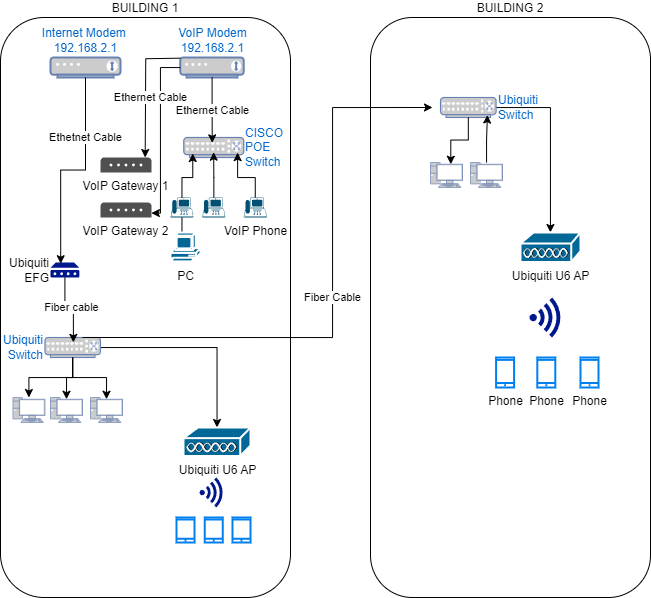

The diagram above was exported from draw.io. Its source (the exported page's mxGraphModel, read from the mxfile embedded in the PNG):
<mxGraphModel dx="1219" dy="713" grid="1" gridSize="10" guides="1" tooltips="1" connect="1" arrows="1" fold="1" page="1" pageScale="1" pageWidth="827" pageHeight="1169" math="0" shadow="0">
  <root>
    <mxCell id="0" />
    <mxCell id="1" parent="0" />
    <mxCell id="h60HWDkxlKDAQllnQinD-2" value="BUILDING 1" style="rounded=1;whiteSpace=wrap;html=1;fillColor=none;labelPosition=center;verticalLabelPosition=top;align=center;verticalAlign=bottom;" parent="1" vertex="1">
      <mxGeometry x="30" y="60" width="290" height="580" as="geometry" />
    </mxCell>
    <mxCell id="h60HWDkxlKDAQllnQinD-3" value="Internet Modem&amp;nbsp;&lt;div&gt;192.168.2.1&lt;/div&gt;" style="fontColor=#0066CC;verticalAlign=bottom;verticalLabelPosition=top;labelPosition=center;align=center;html=1;outlineConnect=0;fillColor=#CCCCCC;strokeColor=#6881B3;gradientColor=none;gradientDirection=north;strokeWidth=2;shape=mxgraph.networks.modem;" parent="1" vertex="1">
      <mxGeometry x="80" y="100" width="70" height="20" as="geometry" />
    </mxCell>
    <mxCell id="h60HWDkxlKDAQllnQinD-4" value="VoIP Modem&lt;div&gt;192.168.2.1&lt;/div&gt;" style="fontColor=#0066CC;verticalAlign=bottom;verticalLabelPosition=top;labelPosition=center;align=center;html=1;outlineConnect=0;fillColor=#CCCCCC;strokeColor=#6881B3;gradientColor=none;gradientDirection=north;strokeWidth=2;shape=mxgraph.networks.modem;" parent="1" vertex="1">
      <mxGeometry x="209.75" y="100" width="63.5" height="20" as="geometry" />
    </mxCell>
    <mxCell id="h60HWDkxlKDAQllnQinD-7" value="CISCO&lt;div&gt;POE&lt;/div&gt;&lt;div&gt;Switch&lt;/div&gt;" style="fontColor=#0066CC;verticalAlign=middle;verticalLabelPosition=middle;labelPosition=right;align=left;html=1;outlineConnect=0;fillColor=#CCCCCC;strokeColor=#6881B3;gradientColor=none;gradientDirection=north;strokeWidth=2;shape=mxgraph.networks.switch;" parent="1" vertex="1">
      <mxGeometry x="213.25" y="180" width="60" height="20" as="geometry" />
    </mxCell>
    <mxCell id="g1iWGbJ-YSlKbIWutZ8G-10" style="edgeStyle=orthogonalEdgeStyle;rounded=0;orthogonalLoop=1;jettySize=auto;html=1;" edge="1" parent="1" source="h60HWDkxlKDAQllnQinD-12" target="h60HWDkxlKDAQllnQinD-26">
      <mxGeometry relative="1" as="geometry" />
    </mxCell>
    <mxCell id="h60HWDkxlKDAQllnQinD-12" value="" style="points=[[0.59,0,0],[0.87,0.015,0],[0.88,0.3,0],[0.99,0.99,0],[0.5,1,0],[0.01,0.99,0],[0.075,0.5,0],[0.17,0.115,0]];verticalLabelPosition=bottom;sketch=0;html=1;verticalAlign=top;aspect=fixed;align=center;pointerEvents=1;shape=mxgraph.cisco19.ip_phone;fillColor=#005073;strokeColor=none;" parent="1" vertex="1">
      <mxGeometry x="200" y="240" width="23" height="20" as="geometry" />
    </mxCell>
    <mxCell id="h60HWDkxlKDAQllnQinD-15" value="" style="points=[[0.59,0,0],[0.87,0.015,0],[0.88,0.3,0],[0.99,0.99,0],[0.5,1,0],[0.01,0.99,0],[0.075,0.5,0],[0.17,0.115,0]];verticalLabelPosition=bottom;sketch=0;html=1;verticalAlign=top;aspect=fixed;align=center;pointerEvents=1;shape=mxgraph.cisco19.ip_phone;fillColor=#005073;strokeColor=none;" parent="1" vertex="1">
      <mxGeometry x="231.75" y="240" width="23" height="20" as="geometry" />
    </mxCell>
    <mxCell id="h60HWDkxlKDAQllnQinD-16" value="VoIP Phone" style="points=[[0.59,0,0],[0.87,0.015,0],[0.88,0.3,0],[0.99,0.99,0],[0.5,1,0],[0.01,0.99,0],[0.075,0.5,0],[0.17,0.115,0]];verticalLabelPosition=bottom;sketch=0;html=1;verticalAlign=top;aspect=fixed;align=center;pointerEvents=1;shape=mxgraph.cisco19.ip_phone;fillColor=#005073;strokeColor=none;" parent="1" vertex="1">
      <mxGeometry x="273.25" y="240" width="23" height="20" as="geometry" />
    </mxCell>
    <mxCell id="h60HWDkxlKDAQllnQinD-26" value="PC" style="shape=mxgraph.cisco.computers_and_peripherals.pc;html=1;pointerEvents=1;dashed=0;fillColor=#036897;strokeColor=#ffffff;strokeWidth=2;verticalLabelPosition=bottom;verticalAlign=top;align=center;outlineConnect=0;" parent="1" vertex="1">
      <mxGeometry x="200" y="275" width="30" height="30" as="geometry" />
    </mxCell>
    <mxCell id="h60HWDkxlKDAQllnQinD-29" value="VoIP Gateway 1" style="sketch=0;pointerEvents=1;shadow=0;dashed=0;html=1;strokeColor=none;fillColor=#505050;labelPosition=center;verticalLabelPosition=bottom;verticalAlign=top;outlineConnect=0;align=center;shape=mxgraph.office.communications.voip_gateway;" parent="1" vertex="1">
      <mxGeometry x="130" y="200" width="51" height="15" as="geometry" />
    </mxCell>
    <mxCell id="h60HWDkxlKDAQllnQinD-31" style="edgeStyle=orthogonalEdgeStyle;rounded=0;orthogonalLoop=1;jettySize=auto;html=1;entryX=0.15;entryY=0.8;entryDx=0;entryDy=0;entryPerimeter=0;" parent="1" source="h60HWDkxlKDAQllnQinD-12" target="h60HWDkxlKDAQllnQinD-7" edge="1">
      <mxGeometry relative="1" as="geometry" />
    </mxCell>
    <mxCell id="h60HWDkxlKDAQllnQinD-32" style="edgeStyle=orthogonalEdgeStyle;rounded=0;orthogonalLoop=1;jettySize=auto;html=1;entryX=0.498;entryY=0.733;entryDx=0;entryDy=0;entryPerimeter=0;" parent="1" source="h60HWDkxlKDAQllnQinD-15" target="h60HWDkxlKDAQllnQinD-7" edge="1">
      <mxGeometry relative="1" as="geometry" />
    </mxCell>
    <mxCell id="h60HWDkxlKDAQllnQinD-33" style="edgeStyle=orthogonalEdgeStyle;rounded=0;orthogonalLoop=1;jettySize=auto;html=1;entryX=0.898;entryY=0.756;entryDx=0;entryDy=0;entryPerimeter=0;" parent="1" source="h60HWDkxlKDAQllnQinD-16" target="h60HWDkxlKDAQllnQinD-7" edge="1">
      <mxGeometry relative="1" as="geometry" />
    </mxCell>
    <mxCell id="h60HWDkxlKDAQllnQinD-35" value="VoIP Gateway 2" style="sketch=0;pointerEvents=1;shadow=0;dashed=0;html=1;strokeColor=none;fillColor=#505050;labelPosition=center;verticalLabelPosition=bottom;verticalAlign=top;outlineConnect=0;align=center;shape=mxgraph.office.communications.voip_gateway;" parent="1" vertex="1">
      <mxGeometry x="130" y="245" width="51" height="15" as="geometry" />
    </mxCell>
    <mxCell id="h60HWDkxlKDAQllnQinD-37" style="edgeStyle=orthogonalEdgeStyle;rounded=0;orthogonalLoop=1;jettySize=auto;html=1;entryX=0.998;entryY=0.704;entryDx=0;entryDy=0;entryPerimeter=0;" parent="1" source="h60HWDkxlKDAQllnQinD-4" target="h60HWDkxlKDAQllnQinD-35" edge="1">
      <mxGeometry relative="1" as="geometry">
        <Array as="points">
          <mxPoint x="190" y="110" />
          <mxPoint x="190" y="256" />
        </Array>
      </mxGeometry>
    </mxCell>
    <mxCell id="h60HWDkxlKDAQllnQinD-38" value="Ethernet Cable" style="edgeStyle=orthogonalEdgeStyle;rounded=0;orthogonalLoop=1;jettySize=auto;html=1;entryX=0.876;entryY=0.622;entryDx=0;entryDy=0;entryPerimeter=0;" parent="1" edge="1">
      <mxGeometry x="0.0994" y="5" relative="1" as="geometry">
        <mxPoint x="209.75" y="100.67" as="sourcePoint" />
        <mxPoint x="174.67599999999993" y="200.00000000000003" as="targetPoint" />
        <mxPoint as="offset" />
      </mxGeometry>
    </mxCell>
    <mxCell id="h60HWDkxlKDAQllnQinD-39" value="Ethernet Cable" style="edgeStyle=orthogonalEdgeStyle;rounded=0;orthogonalLoop=1;jettySize=auto;html=1;entryX=0.475;entryY=0.267;entryDx=0;entryDy=0;entryPerimeter=0;" parent="1" source="h60HWDkxlKDAQllnQinD-4" target="h60HWDkxlKDAQllnQinD-7" edge="1">
      <mxGeometry relative="1" as="geometry" />
    </mxCell>
    <mxCell id="h60HWDkxlKDAQllnQinD-40" value="Ubiquiti&lt;div&gt;EFG&lt;/div&gt;" style="sketch=0;aspect=fixed;pointerEvents=1;shadow=0;dashed=0;html=1;strokeColor=none;labelPosition=left;verticalLabelPosition=middle;verticalAlign=middle;align=right;fillColor=#00188D;shape=mxgraph.mscae.enterprise.device" parent="1" vertex="1">
      <mxGeometry x="80" y="305" width="28.85" height="15" as="geometry" />
    </mxCell>
    <mxCell id="h60HWDkxlKDAQllnQinD-41" value="Ethetnet Cable" style="edgeStyle=orthogonalEdgeStyle;rounded=0;orthogonalLoop=1;jettySize=auto;html=1;entryX=0.354;entryY=0.081;entryDx=0;entryDy=0;entryPerimeter=0;" parent="1" source="h60HWDkxlKDAQllnQinD-3" target="h60HWDkxlKDAQllnQinD-40" edge="1">
      <mxGeometry x="-0.4313" relative="1" as="geometry">
        <mxPoint as="offset" />
      </mxGeometry>
    </mxCell>
    <mxCell id="h60HWDkxlKDAQllnQinD-63" style="edgeStyle=orthogonalEdgeStyle;rounded=0;orthogonalLoop=1;jettySize=auto;html=1;" parent="1" source="h60HWDkxlKDAQllnQinD-42" target="h60HWDkxlKDAQllnQinD-59" edge="1">
      <mxGeometry relative="1" as="geometry" />
    </mxCell>
    <mxCell id="h60HWDkxlKDAQllnQinD-79" style="edgeStyle=orthogonalEdgeStyle;rounded=0;orthogonalLoop=1;jettySize=auto;html=1;" parent="1" source="h60HWDkxlKDAQllnQinD-42" target="h60HWDkxlKDAQllnQinD-78" edge="1">
      <mxGeometry relative="1" as="geometry" />
    </mxCell>
    <mxCell id="h60HWDkxlKDAQllnQinD-42" value="Ubiquiti&lt;div&gt;Switch&lt;/div&gt;" style="fontColor=#0066CC;verticalAlign=middle;verticalLabelPosition=middle;labelPosition=left;align=right;html=1;outlineConnect=0;fillColor=#CCCCCC;strokeColor=#6881B3;gradientColor=none;gradientDirection=north;strokeWidth=2;shape=mxgraph.networks.switch;" parent="1" vertex="1">
      <mxGeometry x="74.42" y="380" width="55.58" height="20" as="geometry" />
    </mxCell>
    <mxCell id="h60HWDkxlKDAQllnQinD-69" style="edgeStyle=orthogonalEdgeStyle;rounded=0;orthogonalLoop=1;jettySize=auto;html=1;" parent="1" source="h60HWDkxlKDAQllnQinD-43" target="h60HWDkxlKDAQllnQinD-67" edge="1">
      <mxGeometry relative="1" as="geometry" />
    </mxCell>
    <mxCell id="h60HWDkxlKDAQllnQinD-43" value="Ubiquiti&lt;div&gt;Switch&lt;/div&gt;" style="fontColor=#0066CC;verticalAlign=middle;verticalLabelPosition=middle;labelPosition=right;align=left;html=1;outlineConnect=0;fillColor=#CCCCCC;strokeColor=#6881B3;gradientColor=none;gradientDirection=north;strokeWidth=2;shape=mxgraph.networks.switch;" parent="1" vertex="1">
      <mxGeometry x="470" y="140" width="55.58" height="20" as="geometry" />
    </mxCell>
    <mxCell id="h60HWDkxlKDAQllnQinD-44" value="Fiber cable" style="edgeStyle=orthogonalEdgeStyle;rounded=0;orthogonalLoop=1;jettySize=auto;html=1;entryX=0.512;entryY=0.244;entryDx=0;entryDy=0;entryPerimeter=0;" parent="1" source="h60HWDkxlKDAQllnQinD-40" target="h60HWDkxlKDAQllnQinD-42" edge="1">
      <mxGeometry relative="1" as="geometry" />
    </mxCell>
    <mxCell id="h60HWDkxlKDAQllnQinD-49" value="Fiber Cable" style="edgeStyle=orthogonalEdgeStyle;rounded=0;orthogonalLoop=1;jettySize=auto;html=1;" parent="1" edge="1">
      <mxGeometry relative="1" as="geometry">
        <mxPoint x="111.99999999999977" y="379.99999999999994" as="sourcePoint" />
        <mxPoint x="462" y="150" as="targetPoint" />
        <Array as="points">
          <mxPoint x="362" y="379.96" />
          <mxPoint x="362" y="149.96" />
        </Array>
      </mxGeometry>
    </mxCell>
    <mxCell id="h60HWDkxlKDAQllnQinD-51" value="" style="fontColor=#0066CC;verticalAlign=top;verticalLabelPosition=bottom;labelPosition=center;align=center;html=1;outlineConnect=0;fillColor=#CCCCCC;strokeColor=#6881B3;gradientColor=none;gradientDirection=north;strokeWidth=2;shape=mxgraph.networks.pc;" parent="1" vertex="1">
      <mxGeometry x="460" y="205" width="32" height="25" as="geometry" />
    </mxCell>
    <mxCell id="h60HWDkxlKDAQllnQinD-52" value="" style="fontColor=#0066CC;verticalAlign=top;verticalLabelPosition=bottom;labelPosition=center;align=center;html=1;outlineConnect=0;fillColor=#CCCCCC;strokeColor=#6881B3;gradientColor=none;gradientDirection=north;strokeWidth=2;shape=mxgraph.networks.pc;" parent="1" vertex="1">
      <mxGeometry x="500" y="205" width="32" height="25" as="geometry" />
    </mxCell>
    <mxCell id="h60HWDkxlKDAQllnQinD-59" value="" style="fontColor=#0066CC;verticalAlign=top;verticalLabelPosition=bottom;labelPosition=center;align=center;html=1;outlineConnect=0;fillColor=#CCCCCC;strokeColor=#6881B3;gradientColor=none;gradientDirection=north;strokeWidth=2;shape=mxgraph.networks.pc;" parent="1" vertex="1">
      <mxGeometry x="42.420000000000016" y="440" width="32" height="25" as="geometry" />
    </mxCell>
    <mxCell id="h60HWDkxlKDAQllnQinD-60" value="" style="fontColor=#0066CC;verticalAlign=top;verticalLabelPosition=bottom;labelPosition=center;align=center;html=1;outlineConnect=0;fillColor=#CCCCCC;strokeColor=#6881B3;gradientColor=none;gradientDirection=north;strokeWidth=2;shape=mxgraph.networks.pc;" parent="1" vertex="1">
      <mxGeometry x="80.00000000000001" y="440" width="32" height="25" as="geometry" />
    </mxCell>
    <mxCell id="h60HWDkxlKDAQllnQinD-62" value="" style="fontColor=#0066CC;verticalAlign=top;verticalLabelPosition=bottom;labelPosition=center;align=center;html=1;outlineConnect=0;fillColor=#CCCCCC;strokeColor=#6881B3;gradientColor=none;gradientDirection=north;strokeWidth=2;shape=mxgraph.networks.pc;" parent="1" vertex="1">
      <mxGeometry x="120.00000000000001" y="440" width="32" height="25" as="geometry" />
    </mxCell>
    <mxCell id="h60HWDkxlKDAQllnQinD-64" style="edgeStyle=orthogonalEdgeStyle;rounded=0;orthogonalLoop=1;jettySize=auto;html=1;entryX=0.5;entryY=0.07;entryDx=0;entryDy=0;entryPerimeter=0;" parent="1" source="h60HWDkxlKDAQllnQinD-42" target="h60HWDkxlKDAQllnQinD-60" edge="1">
      <mxGeometry relative="1" as="geometry" />
    </mxCell>
    <mxCell id="h60HWDkxlKDAQllnQinD-65" style="edgeStyle=orthogonalEdgeStyle;rounded=0;orthogonalLoop=1;jettySize=auto;html=1;entryX=0.5;entryY=0.07;entryDx=0;entryDy=0;entryPerimeter=0;" parent="1" source="h60HWDkxlKDAQllnQinD-42" target="h60HWDkxlKDAQllnQinD-62" edge="1">
      <mxGeometry relative="1" as="geometry" />
    </mxCell>
    <mxCell id="h60HWDkxlKDAQllnQinD-67" value="Ubiquiti U6 AP" style="shape=mxgraph.cisco.misc.access_point;html=1;pointerEvents=1;dashed=0;fillColor=#036897;strokeColor=#ffffff;strokeWidth=2;verticalLabelPosition=bottom;verticalAlign=top;align=center;outlineConnect=0;" parent="1" vertex="1">
      <mxGeometry x="550" y="275" width="60" height="30" as="geometry" />
    </mxCell>
    <mxCell id="h60HWDkxlKDAQllnQinD-70" value="Phone" style="html=1;verticalLabelPosition=bottom;align=center;labelBackgroundColor=#ffffff;verticalAlign=top;strokeWidth=2;strokeColor=#0080F0;shadow=0;dashed=0;shape=mxgraph.ios7.icons.smartphone;" parent="1" vertex="1">
      <mxGeometry x="566.8" y="400" width="18" height="30" as="geometry" />
    </mxCell>
    <mxCell id="h60HWDkxlKDAQllnQinD-71" value="Phone" style="html=1;verticalLabelPosition=bottom;align=center;labelBackgroundColor=#ffffff;verticalAlign=top;strokeWidth=2;strokeColor=#0080F0;shadow=0;dashed=0;shape=mxgraph.ios7.icons.smartphone;" parent="1" vertex="1">
      <mxGeometry x="610" y="400" width="18" height="30" as="geometry" />
    </mxCell>
    <mxCell id="h60HWDkxlKDAQllnQinD-72" value="Phone" style="html=1;verticalLabelPosition=bottom;align=center;labelBackgroundColor=#ffffff;verticalAlign=top;strokeWidth=2;strokeColor=#0080F0;shadow=0;dashed=0;shape=mxgraph.ios7.icons.smartphone;" parent="1" vertex="1">
      <mxGeometry x="525.58" y="400" width="18" height="30" as="geometry" />
    </mxCell>
    <mxCell id="h60HWDkxlKDAQllnQinD-75" value="" style="sketch=0;aspect=fixed;pointerEvents=1;shadow=0;dashed=0;html=1;strokeColor=none;labelPosition=center;verticalLabelPosition=bottom;verticalAlign=top;align=center;fillColor=#00188D;shape=mxgraph.mscae.enterprise.wireless_connection" parent="1" vertex="1">
      <mxGeometry x="559" y="340" width="33.6" height="40" as="geometry" />
    </mxCell>
    <mxCell id="h60HWDkxlKDAQllnQinD-77" value="" style="sketch=0;aspect=fixed;pointerEvents=1;shadow=0;dashed=0;html=1;strokeColor=none;labelPosition=center;verticalLabelPosition=bottom;verticalAlign=top;align=center;fillColor=#00188D;shape=mxgraph.mscae.enterprise.wireless_connection" parent="1" vertex="1">
      <mxGeometry x="228.9" y="520" width="25.2" height="30" as="geometry" />
    </mxCell>
    <mxCell id="h60HWDkxlKDAQllnQinD-78" value="Ubiquiti U6 AP" style="shape=mxgraph.cisco.misc.access_point;html=1;pointerEvents=1;dashed=0;fillColor=#036897;strokeColor=#ffffff;strokeWidth=2;verticalLabelPosition=bottom;verticalAlign=top;align=center;outlineConnect=0;" parent="1" vertex="1">
      <mxGeometry x="213" y="470" width="67" height="29" as="geometry" />
    </mxCell>
    <mxCell id="h60HWDkxlKDAQllnQinD-80" value="" style="html=1;verticalLabelPosition=bottom;align=center;labelBackgroundColor=#ffffff;verticalAlign=top;strokeWidth=2;strokeColor=#0080F0;shadow=0;dashed=0;shape=mxgraph.ios7.icons.smartphone;" parent="1" vertex="1">
      <mxGeometry x="206" y="560" width="18" height="25" as="geometry" />
    </mxCell>
    <mxCell id="h60HWDkxlKDAQllnQinD-81" value="" style="html=1;verticalLabelPosition=bottom;align=center;labelBackgroundColor=#ffffff;verticalAlign=top;strokeWidth=2;strokeColor=#0080F0;shadow=0;dashed=0;shape=mxgraph.ios7.icons.smartphone;" parent="1" vertex="1">
      <mxGeometry x="234.25" y="560" width="18" height="25" as="geometry" />
    </mxCell>
    <mxCell id="h60HWDkxlKDAQllnQinD-82" value="" style="html=1;verticalLabelPosition=bottom;align=center;labelBackgroundColor=#ffffff;verticalAlign=top;strokeWidth=2;strokeColor=#0080F0;shadow=0;dashed=0;shape=mxgraph.ios7.icons.smartphone;" parent="1" vertex="1">
      <mxGeometry x="262" y="560" width="18" height="25" as="geometry" />
    </mxCell>
    <mxCell id="g1iWGbJ-YSlKbIWutZ8G-2" style="edgeStyle=orthogonalEdgeStyle;rounded=0;orthogonalLoop=1;jettySize=auto;html=1;entryX=0.635;entryY=0.069;entryDx=0;entryDy=0;entryPerimeter=0;" edge="1" parent="1" source="h60HWDkxlKDAQllnQinD-43" target="h60HWDkxlKDAQllnQinD-51">
      <mxGeometry relative="1" as="geometry" />
    </mxCell>
    <mxCell id="g1iWGbJ-YSlKbIWutZ8G-5" style="edgeStyle=orthogonalEdgeStyle;rounded=0;orthogonalLoop=1;jettySize=auto;html=1;entryX=0.844;entryY=0.879;entryDx=0;entryDy=0;entryPerimeter=0;" edge="1" parent="1" source="h60HWDkxlKDAQllnQinD-52" target="h60HWDkxlKDAQllnQinD-43">
      <mxGeometry relative="1" as="geometry" />
    </mxCell>
    <mxCell id="g1iWGbJ-YSlKbIWutZ8G-8" value="BUILDING 2" style="rounded=1;whiteSpace=wrap;html=1;fillColor=none;labelPosition=center;verticalLabelPosition=top;align=center;verticalAlign=bottom;" vertex="1" parent="1">
      <mxGeometry x="400" y="60" width="280" height="580" as="geometry" />
    </mxCell>
  </root>
</mxGraphModel>